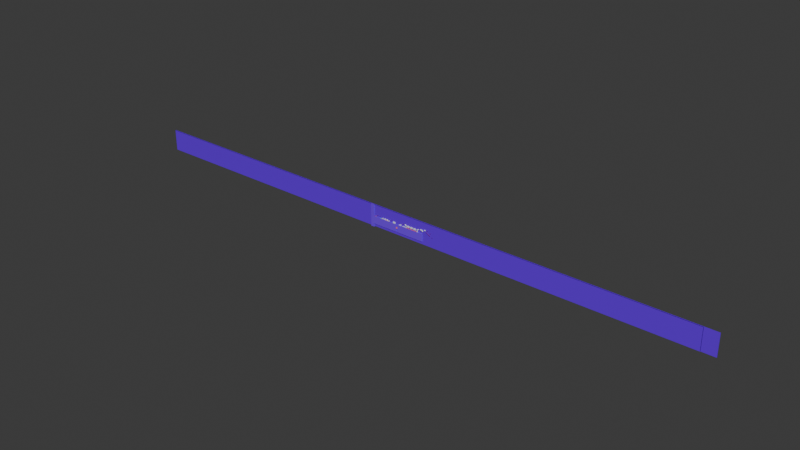 # Source: C3N4R10_N0V0_dia_19_v2.blend  (saved by Blender 4.4.30; exported with 4.5.12 LTS)
import bpy
from mathutils import Matrix  # noqa: F401  (used for matrix-valued properties, if any)

bpy.ops.wm.read_factory_settings(use_empty=True)
scene = bpy.context.scene
scene.name = 'Scene'

# ---- collections
col_collection = bpy.data.collections.new('Collection'); scene.collection.children.link(col_collection)

# ---- materials (node trees are filled in below, after node groups)
mat_material_001 = bpy.data.materials.new('Material.001')
mat_material_007 = bpy.data.materials.new('Material.007')
mat_material_004 = bpy.data.materials.new('Material.004')
mat_material_015 = bpy.data.materials.new('Material.015')
mat_material_010 = bpy.data.materials.new('Material.010')
mat_material_011 = bpy.data.materials.new('Material.011')
mat_material_002 = bpy.data.materials.new('Material.002')
mat_material_006 = bpy.data.materials.new('Material.006')
mat_material_008 = bpy.data.materials.new('Material.008')
mat_material_009 = bpy.data.materials.new('Material.009')
mat_material_005 = bpy.data.materials.new('Material.005')
mat_material_003 = bpy.data.materials.new('Material.003')
mat_material_013 = bpy.data.materials.new('Material.013')

# ---- material node trees
mat_material_001.use_nodes = True; mat_material_001.node_tree.nodes.clear()
_N = mat_material_001.node_tree.nodes; _L = mat_material_001.node_tree.links
n0 = _N.new('ShaderNodeBsdfPrincipled'); n0.name = 'Principled BSDF'; n0.location = (10, 300)
n0.inputs[0].default_value = (0.2819, 0.0, 0.365, 1.0)
n1 = _N.new('ShaderNodeOutputMaterial'); n1.name = 'Material Output'; n1.location = (300, 300)
_L.new(n0.outputs[0], n1.inputs[0])
n1.is_active_output = True
mat_material_007.use_nodes = True; mat_material_007.node_tree.nodes.clear()
_N = mat_material_007.node_tree.nodes; _L = mat_material_007.node_tree.links
n0 = _N.new('ShaderNodeBsdfPrincipled'); n0.name = 'Principled BSDF'; n0.location = (10, 300)
n1 = _N.new('ShaderNodeOutputMaterial'); n1.name = 'Material Output'; n1.location = (300, 300)
_L.new(n0.outputs[0], n1.inputs[0])
n1.is_active_output = True
mat_material_004.use_nodes = True; mat_material_004.node_tree.nodes.clear()
_N = mat_material_004.node_tree.nodes; _L = mat_material_004.node_tree.links
n0 = _N.new('ShaderNodeBsdfPrincipled'); n0.name = 'Principled BSDF'; n0.location = (10, 300)
n0.inputs[0].default_value = (0.1827, 0.03011, 0.9058, 1.0)
n1 = _N.new('ShaderNodeOutputMaterial'); n1.name = 'Material Output'; n1.location = (300, 300)
_L.new(n0.outputs[0], n1.inputs[0])
n1.is_active_output = True
mat_material_015.use_nodes = True; mat_material_015.node_tree.nodes.clear()
_N = mat_material_015.node_tree.nodes; _L = mat_material_015.node_tree.links
n0 = _N.new('ShaderNodeBsdfPrincipled'); n0.name = 'Principled BSDF'; n0.location = (10, 300)
n0.inputs[0].default_value = (0.0, 0.7415, 0.8002, 1.0)
n1 = _N.new('ShaderNodeOutputMaterial'); n1.name = 'Material Output'; n1.location = (300, 300)
_L.new(n0.outputs[0], n1.inputs[0])
n1.is_active_output = True
mat_material_010.use_nodes = True; mat_material_010.node_tree.nodes.clear()
_N = mat_material_010.node_tree.nodes; _L = mat_material_010.node_tree.links
n0 = _N.new('ShaderNodeBsdfPrincipled'); n0.name = 'Principled BSDF'; n0.location = (10, 300)
n0.inputs[0].default_value = (0.2277, 0.03787, 0.3826, 1.0)
n1 = _N.new('ShaderNodeOutputMaterial'); n1.name = 'Material Output'; n1.location = (300, 300)
_L.new(n0.outputs[0], n1.inputs[0])
n1.is_active_output = True
mat_material_011.use_nodes = True; mat_material_011.node_tree.nodes.clear()
_N = mat_material_011.node_tree.nodes; _L = mat_material_011.node_tree.links
n0 = _N.new('ShaderNodeBsdfPrincipled'); n0.name = 'Principled BSDF'; n0.location = (10, 300)
n0.inputs[0].default_value = (0.1797, 0.01593, 0.3096, 1.0)
n1 = _N.new('ShaderNodeOutputMaterial'); n1.name = 'Material Output'; n1.location = (300, 300)
_L.new(n0.outputs[0], n1.inputs[0])
n1.is_active_output = True
mat_material_002.use_nodes = True; mat_material_002.node_tree.nodes.clear()
_N = mat_material_002.node_tree.nodes; _L = mat_material_002.node_tree.links
n0 = _N.new('ShaderNodeBsdfPrincipled'); n0.name = 'Principled BSDF'; n0.location = (10, 300)
n0.inputs[0].default_value = (1.0, 0.1942, 0.001006, 1.0)
n1 = _N.new('ShaderNodeOutputMaterial'); n1.name = 'Material Output'; n1.location = (300, 300)
_L.new(n0.outputs[0], n1.inputs[0])
n1.is_active_output = True
mat_material_006.use_nodes = True; mat_material_006.node_tree.nodes.clear()
_N = mat_material_006.node_tree.nodes; _L = mat_material_006.node_tree.links
n0 = _N.new('ShaderNodeBsdfPrincipled'); n0.name = 'Principled BSDF'; n0.location = (10, 300)
n0.inputs[0].default_value = (0.4779, 0.167, 0.02558, 1.0)
n1 = _N.new('ShaderNodeOutputMaterial'); n1.name = 'Material Output'; n1.location = (300, 300)
_L.new(n0.outputs[0], n1.inputs[0])
n1.is_active_output = True
mat_material_008.use_nodes = True; mat_material_008.node_tree.nodes.clear()
_N = mat_material_008.node_tree.nodes; _L = mat_material_008.node_tree.links
n0 = _N.new('ShaderNodeBsdfPrincipled'); n0.name = 'Principled BSDF'; n0.location = (10, 300)
n0.inputs[0].default_value = (0.1546, 0.0, 0.2662, 1.0)
n1 = _N.new('ShaderNodeOutputMaterial'); n1.name = 'Material Output'; n1.location = (300, 300)
_L.new(n0.outputs[0], n1.inputs[0])
n1.is_active_output = True
mat_material_009.use_nodes = True; mat_material_009.node_tree.nodes.clear()
_N = mat_material_009.node_tree.nodes; _L = mat_material_009.node_tree.links
n0 = _N.new('ShaderNodeBsdfPrincipled'); n0.name = 'Principled BSDF'; n0.location = (10, 300)
n0.inputs[0].default_value = (0.1989, 0.02046, 0.3323, 1.0)
n1 = _N.new('ShaderNodeOutputMaterial'); n1.name = 'Material Output'; n1.location = (300, 300)
_L.new(n0.outputs[0], n1.inputs[0])
n1.is_active_output = True
mat_material_005.use_nodes = True; mat_material_005.node_tree.nodes.clear()
_N = mat_material_005.node_tree.nodes; _L = mat_material_005.node_tree.links
n0 = _N.new('ShaderNodeBsdfPrincipled'); n0.name = 'Principled BSDF'; n0.location = (10, 300)
n0.inputs[0].default_value = (0.175, 0.0233, 0.8989, 1.0)
n1 = _N.new('ShaderNodeOutputMaterial'); n1.name = 'Material Output'; n1.location = (300, 300)
_L.new(n0.outputs[0], n1.inputs[0])
n1.is_active_output = True
mat_material_003.use_nodes = True; mat_material_003.node_tree.nodes.clear()
_N = mat_material_003.node_tree.nodes; _L = mat_material_003.node_tree.links
n0 = _N.new('ShaderNodeBsdfPrincipled'); n0.name = 'Principled BSDF'; n0.location = (10, 300)
n0.inputs[0].default_value = (0.1413, 0.0, 0.7991, 1.0)
n1 = _N.new('ShaderNodeOutputMaterial'); n1.name = 'Material Output'; n1.location = (300, 300)
_L.new(n0.outputs[0], n1.inputs[0])
n1.is_active_output = True
mat_material_013.use_nodes = True; mat_material_013.node_tree.nodes.clear()
_N = mat_material_013.node_tree.nodes; _L = mat_material_013.node_tree.links
n0 = _N.new('ShaderNodeBsdfPrincipled'); n0.name = 'Principled BSDF'; n0.location = (10, 300)
n0.inputs[0].default_value = (1.019, 0.2568, 0.05713, 1.0)
n1 = _N.new('ShaderNodeOutputMaterial'); n1.name = 'Material Output'; n1.location = (300, 300)
_L.new(n0.outputs[0], n1.inputs[0])
n1.is_active_output = True

# ---- world
world_world = bpy.data.worlds.new('World'); scene.world = world_world
world_world.use_nodes = True; world_world.node_tree.nodes.clear()
_N = world_world.node_tree.nodes; _L = world_world.node_tree.links
n0 = _N.new('ShaderNodeOutputWorld'); n0.name = 'World Output'; n0.location = (300, 300)
n1 = _N.new('ShaderNodeBackground'); n1.name = 'Background'; n1.location = (10, 300)
n1.inputs[0].default_value = (0.05088, 0.05088, 0.05088, 1.0)
_L.new(n1.outputs[0], n0.inputs[0])
n0.is_active_output = True
world_world.color = (0.05088, 0.05088, 0.05088)
world_world.sun_shadow_jitter_overblur = 0.0

# ---- meshes
me_cube_002 = bpy.data.meshes.new('Cube.002')
me_cube_002.from_pydata([(-1.0, -1.0, -1.0), (-1.0, -1.0, 1.0), (-1.0, 1.0, -1.0), (-1.0, 1.0, 1.0), (1.0, -1.0, -1.0), (1.0, -1.0, 1.0), (1.0, 1.0, -1.0), (1.0, 1.0, 1.0)], [], [(0, 1, 3, 2), (2, 3, 7, 6), (6, 7, 5, 4), (4, 5, 1, 0), (2, 6, 4, 0), (7, 3, 1, 5)])
_uv = me_cube_002.uv_layers.new(name='UVMap')
_uv.uv.foreach_set('vector', [0.375, 0.0, 0.625, 0.0, 0.625, 0.25, 0.375, 0.25, 0.375, 0.25, 0.625, 0.25, 0.625, 0.5, 0.375, 0.5, 0.375, 0.5, 0.625, 0.5, 0.625, 0.75, 0.375, 0.75, 0.375, 0.75, 0.625, 0.75, 0.625, 1.0, 0.375, 1.0, 0.125, 0.5, 0.375, 0.5, 0.375, 0.75, 0.125, 0.75, 0.625, 0.5, 0.875, 0.5, 0.875, 0.75, 0.625, 0.75])
me_cube_002.update()
me_cube_003 = bpy.data.meshes.new('Cube.003')
me_cube_003.from_pydata([(-1.0, -1.0, -1.0), (-1.0, -1.0, 1.0), (-1.0, 1.0, -1.0), (-1.0, 1.0, 1.0), (1.0, -1.0, -1.0), (1.0, -1.0, 1.0), (1.0, 1.0, -1.0), (1.0, 1.0, 1.0)], [], [(0, 1, 3, 2), (2, 3, 7, 6), (6, 7, 5, 4), (4, 5, 1, 0), (2, 6, 4, 0), (7, 3, 1, 5)])
_uv = me_cube_003.uv_layers.new(name='UVMap')
_uv.uv.foreach_set('vector', [0.375, 0.0, 0.625, 0.0, 0.625, 0.25, 0.375, 0.25, 0.375, 0.25, 0.625, 0.25, 0.625, 0.5, 0.375, 0.5, 0.375, 0.5, 0.625, 0.5, 0.625, 0.75, 0.375, 0.75, 0.375, 0.75, 0.625, 0.75, 0.625, 1.0, 0.375, 1.0, 0.125, 0.5, 0.375, 0.5, 0.375, 0.75, 0.125, 0.75, 0.625, 0.5, 0.875, 0.5, 0.875, 0.75, 0.625, 0.75])
me_cube_003.materials.append(mat_material_001)
me_cube_003.update()
me_cube_004 = bpy.data.meshes.new('Cube.004')
me_cube_004.from_pydata([(-1.0, -1.0, -1.0), (-1.0, -1.0, 1.0), (-1.0, 1.0, -1.0), (-1.0, 1.0, 1.0), (1.0, -1.0, -1.0), (1.0, -1.0, 1.0), (1.0, 1.0, -1.0), (1.0, 1.0, 1.0)], [], [(0, 1, 3, 2), (2, 3, 7, 6), (6, 7, 5, 4), (4, 5, 1, 0), (2, 6, 4, 0), (7, 3, 1, 5)])
_uv = me_cube_004.uv_layers.new(name='UVMap')
_uv.uv.foreach_set('vector', [0.375, 0.0, 0.625, 0.0, 0.625, 0.25, 0.375, 0.25, 0.375, 0.25, 0.625, 0.25, 0.625, 0.5, 0.375, 0.5, 0.375, 0.5, 0.625, 0.5, 0.625, 0.75, 0.375, 0.75, 0.375, 0.75, 0.625, 0.75, 0.625, 1.0, 0.375, 1.0, 0.125, 0.5, 0.375, 0.5, 0.375, 0.75, 0.125, 0.75, 0.625, 0.5, 0.875, 0.5, 0.875, 0.75, 0.625, 0.75])
me_cube_004.materials.append(mat_material_007)
me_cube_004.update()
me_cube_005 = bpy.data.meshes.new('Cube.005')
me_cube_005.from_pydata([(-1.0, -1.0, -1.0), (-1.0, -1.0, 1.0), (-1.0, 1.0, -1.0), (-1.0, 1.0, 1.0), (1.0, -1.0, -1.0), (1.0, -1.0, 1.0), (1.0, 1.0, -1.0), (1.0, 1.0, 1.0)], [], [(0, 1, 3, 2), (2, 3, 7, 6), (6, 7, 5, 4), (4, 5, 1, 0), (2, 6, 4, 0), (7, 3, 1, 5)])
_uv = me_cube_005.uv_layers.new(name='UVMap')
_uv.uv.foreach_set('vector', [0.375, 0.0, 0.625, 0.0, 0.625, 0.25, 0.375, 0.25, 0.375, 0.25, 0.625, 0.25, 0.625, 0.5, 0.375, 0.5, 0.375, 0.5, 0.625, 0.5, 0.625, 0.75, 0.375, 0.75, 0.375, 0.75, 0.625, 0.75, 0.625, 1.0, 0.375, 1.0, 0.125, 0.5, 0.375, 0.5, 0.375, 0.75, 0.125, 0.75, 0.625, 0.5, 0.875, 0.5, 0.875, 0.75, 0.625, 0.75])
me_cube_005.update()
me_cube_006 = bpy.data.meshes.new('Cube.006')
me_cube_006.from_pydata([(-1.0, -1.0, -1.0), (-1.0, -1.0, 1.0), (-1.0, 1.0, -1.0), (-1.0, 1.0, 1.0), (1.0, -1.0, -1.0), (1.0, -1.0, 1.0), (1.0, 1.0, -1.0), (1.0, 1.0, 1.0)], [], [(0, 1, 3, 2), (2, 3, 7, 6), (6, 7, 5, 4), (4, 5, 1, 0), (2, 6, 4, 0), (7, 3, 1, 5)])
_uv = me_cube_006.uv_layers.new(name='UVMap')
_uv.uv.foreach_set('vector', [0.375, 0.0, 0.625, 0.0, 0.625, 0.25, 0.375, 0.25, 0.375, 0.25, 0.625, 0.25, 0.625, 0.5, 0.375, 0.5, 0.375, 0.5, 0.625, 0.5, 0.625, 0.75, 0.375, 0.75, 0.375, 0.75, 0.625, 0.75, 0.625, 1.0, 0.375, 1.0, 0.125, 0.5, 0.375, 0.5, 0.375, 0.75, 0.125, 0.75, 0.625, 0.5, 0.875, 0.5, 0.875, 0.75, 0.625, 0.75])
me_cube_006.update()
me_cube_007 = bpy.data.meshes.new('Cube.007')
me_cube_007.from_pydata([(-1.0, -1.0, -1.0), (-1.0, -1.0, 1.0), (-1.0, 1.0, -1.0), (-1.0, 1.0, 1.0), (1.0, -1.0, -1.0), (1.0, -1.0, 1.0), (1.0, 1.0, -1.0), (1.0, 1.0, 1.0)], [], [(0, 1, 3, 2), (2, 3, 7, 6), (6, 7, 5, 4), (4, 5, 1, 0), (2, 6, 4, 0), (7, 3, 1, 5)])
_uv = me_cube_007.uv_layers.new(name='UVMap')
_uv.uv.foreach_set('vector', [0.375, 0.0, 0.625, 0.0, 0.625, 0.25, 0.375, 0.25, 0.375, 0.25, 0.625, 0.25, 0.625, 0.5, 0.375, 0.5, 0.375, 0.5, 0.625, 0.5, 0.625, 0.75, 0.375, 0.75, 0.375, 0.75, 0.625, 0.75, 0.625, 1.0, 0.375, 1.0, 0.125, 0.5, 0.375, 0.5, 0.375, 0.75, 0.125, 0.75, 0.625, 0.5, 0.875, 0.5, 0.875, 0.75, 0.625, 0.75])
me_cube_007.update()
me_cube_001 = bpy.data.meshes.new('Cube.001')
me_cube_001.from_pydata([(-1.0, -1.0, -1.0), (-1.0, -1.0, 1.0), (-1.0, 1.0, -1.0), (-1.0, 1.0, 1.0), (1.0, -1.0, -1.0), (1.0, -1.0, 1.0), (1.0, 1.0, -1.0), (1.0, 1.0, 1.0)], [], [(0, 1, 3, 2), (2, 3, 7, 6), (6, 7, 5, 4), (4, 5, 1, 0), (2, 6, 4, 0), (7, 3, 1, 5)])
_uv = me_cube_001.uv_layers.new(name='UVMap')
_uv.uv.foreach_set('vector', [0.375, 0.0, 0.625, 0.0, 0.625, 0.25, 0.375, 0.25, 0.375, 0.25, 0.625, 0.25, 0.625, 0.5, 0.375, 0.5, 0.375, 0.5, 0.625, 0.5, 0.625, 0.75, 0.375, 0.75, 0.375, 0.75, 0.625, 0.75, 0.625, 1.0, 0.375, 1.0, 0.125, 0.5, 0.375, 0.5, 0.375, 0.75, 0.125, 0.75, 0.625, 0.5, 0.875, 0.5, 0.875, 0.75, 0.625, 0.75])
me_cube_001.materials.append(mat_material_004)
me_cube_001.update()
me_cube_008 = bpy.data.meshes.new('Cube.008')
me_cube_008.from_pydata([(-1.0, -1.0, -1.0), (-1.0, -1.0, 1.0), (-1.0, 1.0, -1.0), (-1.0, 1.0, 1.0), (1.0, -1.0, -1.0), (1.0, -1.0, 1.0), (1.0, 1.0, -1.0), (1.0, 1.0, 1.0)], [], [(0, 1, 3, 2), (2, 3, 7, 6), (6, 7, 5, 4), (4, 5, 1, 0), (2, 6, 4, 0), (7, 3, 1, 5)])
_uv = me_cube_008.uv_layers.new(name='UVMap')
_uv.uv.foreach_set('vector', [0.375, 0.0, 0.625, 0.0, 0.625, 0.25, 0.375, 0.25, 0.375, 0.25, 0.625, 0.25, 0.625, 0.5, 0.375, 0.5, 0.375, 0.5, 0.625, 0.5, 0.625, 0.75, 0.375, 0.75, 0.375, 0.75, 0.625, 0.75, 0.625, 1.0, 0.375, 1.0, 0.125, 0.5, 0.375, 0.5, 0.375, 0.75, 0.125, 0.75, 0.625, 0.5, 0.875, 0.5, 0.875, 0.75, 0.625, 0.75])
me_cube_008.materials.append(mat_material_015)
me_cube_008.update()
me_cube_009 = bpy.data.meshes.new('Cube.009')
me_cube_009.from_pydata([(-1.0, -1.0, -1.0), (-1.0, -1.0, 1.0), (-1.0, 1.0, -1.0), (-1.0, 1.0, 1.0), (1.0, -1.0, -1.0), (1.0, -1.0, 1.0), (1.0, 1.0, -1.0), (1.0, 1.0, 1.0)], [], [(0, 1, 3, 2), (2, 3, 7, 6), (6, 7, 5, 4), (4, 5, 1, 0), (2, 6, 4, 0), (7, 3, 1, 5)])
_uv = me_cube_009.uv_layers.new(name='UVMap')
_uv.uv.foreach_set('vector', [0.375, 0.0, 0.625, 0.0, 0.625, 0.25, 0.375, 0.25, 0.375, 0.25, 0.625, 0.25, 0.625, 0.5, 0.375, 0.5, 0.375, 0.5, 0.625, 0.5, 0.625, 0.75, 0.375, 0.75, 0.375, 0.75, 0.625, 0.75, 0.625, 1.0, 0.375, 1.0, 0.125, 0.5, 0.375, 0.5, 0.375, 0.75, 0.125, 0.75, 0.625, 0.5, 0.875, 0.5, 0.875, 0.75, 0.625, 0.75])
me_cube_009.materials.append(mat_material_010)
me_cube_009.update()
me_cube_010 = bpy.data.meshes.new('Cube.010')
me_cube_010.from_pydata([(-1.0, -1.0, -1.0), (-1.0, -1.0, 1.0), (-1.0, 1.0, -1.0), (-1.0, 1.0, 1.0), (1.0, -1.0, -1.0), (1.0, -1.0, 1.0), (1.0, 1.0, -1.0), (1.0, 1.0, 1.0)], [], [(0, 1, 3, 2), (2, 3, 7, 6), (6, 7, 5, 4), (4, 5, 1, 0), (2, 6, 4, 0), (7, 3, 1, 5)])
_uv = me_cube_010.uv_layers.new(name='UVMap')
_uv.uv.foreach_set('vector', [0.375, 0.0, 0.625, 0.0, 0.625, 0.25, 0.375, 0.25, 0.375, 0.25, 0.625, 0.25, 0.625, 0.5, 0.375, 0.5, 0.375, 0.5, 0.625, 0.5, 0.625, 0.75, 0.375, 0.75, 0.375, 0.75, 0.625, 0.75, 0.625, 1.0, 0.375, 1.0, 0.125, 0.5, 0.375, 0.5, 0.375, 0.75, 0.125, 0.75, 0.625, 0.5, 0.875, 0.5, 0.875, 0.75, 0.625, 0.75])
me_cube_010.materials.append(mat_material_011)
me_cube_010.update()
me_cube_011 = bpy.data.meshes.new('Cube.011')
me_cube_011.from_pydata([(-1.0, -1.0, -1.0), (-1.0, -1.0, 1.0), (-1.0, 1.0, -1.0), (-1.0, 1.0, 1.0), (1.0, -1.0, -1.0), (1.0, -1.0, 1.0), (1.0, 1.0, -1.0), (1.0, 1.0, 1.0)], [], [(0, 1, 3, 2), (2, 3, 7, 6), (6, 7, 5, 4), (4, 5, 1, 0), (2, 6, 4, 0), (7, 3, 1, 5)])
_uv = me_cube_011.uv_layers.new(name='UVMap')
_uv.uv.foreach_set('vector', [0.375, 0.0, 0.625, 0.0, 0.625, 0.25, 0.375, 0.25, 0.375, 0.25, 0.625, 0.25, 0.625, 0.5, 0.375, 0.5, 0.375, 0.5, 0.625, 0.5, 0.625, 0.75, 0.375, 0.75, 0.375, 0.75, 0.625, 0.75, 0.625, 1.0, 0.375, 1.0, 0.125, 0.5, 0.375, 0.5, 0.375, 0.75, 0.125, 0.75, 0.625, 0.5, 0.875, 0.5, 0.875, 0.75, 0.625, 0.75])
me_cube_011.update()
me_cube_012 = bpy.data.meshes.new('Cube.012')
me_cube_012.from_pydata([(-1.0, -1.0, -1.0), (-1.0, -1.0, 1.0), (-1.0, 1.0, -1.0), (-1.0, 1.0, 1.0), (1.0, -1.0, -1.0), (1.0, -1.0, 1.0), (1.0, 1.0, -1.0), (1.0, 1.0, 1.0)], [], [(0, 1, 3, 2), (2, 3, 7, 6), (6, 7, 5, 4), (4, 5, 1, 0), (2, 6, 4, 0), (7, 3, 1, 5)])
_uv = me_cube_012.uv_layers.new(name='UVMap')
_uv.uv.foreach_set('vector', [0.375, 0.0, 0.625, 0.0, 0.625, 0.25, 0.375, 0.25, 0.375, 0.25, 0.625, 0.25, 0.625, 0.5, 0.375, 0.5, 0.375, 0.5, 0.625, 0.5, 0.625, 0.75, 0.375, 0.75, 0.375, 0.75, 0.625, 0.75, 0.625, 1.0, 0.375, 1.0, 0.125, 0.5, 0.375, 0.5, 0.375, 0.75, 0.125, 0.75, 0.625, 0.5, 0.875, 0.5, 0.875, 0.75, 0.625, 0.75])
me_cube_012.materials.append(mat_material_002)
me_cube_012.update()
me_cube_013 = bpy.data.meshes.new('Cube.013')
me_cube_013.from_pydata([(-1.0, -1.0, -1.0), (-1.0, -1.0, 1.0), (-1.0, 1.0, -1.0), (-1.0, 1.0, 1.0), (1.0, -1.0, -1.0), (1.0, -1.0, 1.0), (1.0, 1.0, -1.0), (1.0, 1.0, 1.0)], [], [(0, 1, 3, 2), (2, 3, 7, 6), (6, 7, 5, 4), (4, 5, 1, 0), (2, 6, 4, 0), (7, 3, 1, 5)])
_uv = me_cube_013.uv_layers.new(name='UVMap')
_uv.uv.foreach_set('vector', [0.375, 0.0, 0.625, 0.0, 0.625, 0.25, 0.375, 0.25, 0.375, 0.25, 0.625, 0.25, 0.625, 0.5, 0.375, 0.5, 0.375, 0.5, 0.625, 0.5, 0.625, 0.75, 0.375, 0.75, 0.375, 0.75, 0.625, 0.75, 0.625, 1.0, 0.375, 1.0, 0.125, 0.5, 0.375, 0.5, 0.375, 0.75, 0.125, 0.75, 0.625, 0.5, 0.875, 0.5, 0.875, 0.75, 0.625, 0.75])
me_cube_013.update()
me_cube_014 = bpy.data.meshes.new('Cube.014')
me_cube_014.from_pydata([(-1.0, -1.0, -1.0), (-1.0, -1.0, 1.0), (-1.0, 1.0, -1.0), (-1.0, 1.0, 1.0), (1.0, -1.0, -1.0), (1.0, -1.0, 1.0), (1.0, 1.0, -1.0), (1.0, 1.0, 1.0)], [], [(0, 1, 3, 2), (2, 3, 7, 6), (6, 7, 5, 4), (4, 5, 1, 0), (2, 6, 4, 0), (7, 3, 1, 5)])
_uv = me_cube_014.uv_layers.new(name='UVMap')
_uv.uv.foreach_set('vector', [0.375, 0.0, 0.625, 0.0, 0.625, 0.25, 0.375, 0.25, 0.375, 0.25, 0.625, 0.25, 0.625, 0.5, 0.375, 0.5, 0.375, 0.5, 0.625, 0.5, 0.625, 0.75, 0.375, 0.75, 0.375, 0.75, 0.625, 0.75, 0.625, 1.0, 0.375, 1.0, 0.125, 0.5, 0.375, 0.5, 0.375, 0.75, 0.125, 0.75, 0.625, 0.5, 0.875, 0.5, 0.875, 0.75, 0.625, 0.75])
me_cube_014.materials.append(mat_material_006)
me_cube_014.update()
me_cube_015 = bpy.data.meshes.new('Cube.015')
me_cube_015.from_pydata([(-1.0, -1.0, -1.0), (-1.0, -1.0, 1.0), (-1.0, 1.0, -1.0), (-1.0, 1.0, 1.0), (1.0, -1.0, -1.0), (1.0, -1.0, 1.0), (1.0, 1.0, -1.0), (1.0, 1.0, 1.0)], [], [(0, 1, 3, 2), (2, 3, 7, 6), (6, 7, 5, 4), (4, 5, 1, 0), (2, 6, 4, 0), (7, 3, 1, 5)])
_uv = me_cube_015.uv_layers.new(name='UVMap')
_uv.uv.foreach_set('vector', [0.375, 0.0, 0.625, 0.0, 0.625, 0.25, 0.375, 0.25, 0.375, 0.25, 0.625, 0.25, 0.625, 0.5, 0.375, 0.5, 0.375, 0.5, 0.625, 0.5, 0.625, 0.75, 0.375, 0.75, 0.375, 0.75, 0.625, 0.75, 0.625, 1.0, 0.375, 1.0, 0.125, 0.5, 0.375, 0.5, 0.375, 0.75, 0.125, 0.75, 0.625, 0.5, 0.875, 0.5, 0.875, 0.75, 0.625, 0.75])
me_cube_015.materials.append(mat_material_008)
me_cube_015.update()
me_cube_016 = bpy.data.meshes.new('Cube.016')
me_cube_016.from_pydata([(-1.0, -1.0, -1.0), (-1.0, -1.0, 1.0), (-1.0, 1.0, -1.0), (-1.0, 1.0, 1.0), (1.0, -1.0, -1.0), (1.0, -1.0, 1.0), (1.0, 1.0, -1.0), (1.0, 1.0, 1.0)], [], [(0, 1, 3, 2), (2, 3, 7, 6), (6, 7, 5, 4), (4, 5, 1, 0), (2, 6, 4, 0), (7, 3, 1, 5)])
_uv = me_cube_016.uv_layers.new(name='UVMap')
_uv.uv.foreach_set('vector', [0.375, 0.0, 0.625, 0.0, 0.625, 0.25, 0.375, 0.25, 0.375, 0.25, 0.625, 0.25, 0.625, 0.5, 0.375, 0.5, 0.375, 0.5, 0.625, 0.5, 0.625, 0.75, 0.375, 0.75, 0.375, 0.75, 0.625, 0.75, 0.625, 1.0, 0.375, 1.0, 0.125, 0.5, 0.375, 0.5, 0.375, 0.75, 0.125, 0.75, 0.625, 0.5, 0.875, 0.5, 0.875, 0.75, 0.625, 0.75])
me_cube_016.materials.append(mat_material_009)
me_cube_016.update()
me_cube_017 = bpy.data.meshes.new('Cube.017')
me_cube_017.from_pydata([(-1.0, -1.0, -1.0), (-1.0, -1.0, 1.0), (-1.0, 1.0, -1.0), (-1.0, 1.0, 1.0), (1.0, -1.0, -1.0), (1.0, -1.0, 1.0), (1.0, 1.0, -1.0), (1.0, 1.0, 1.0)], [], [(0, 1, 3, 2), (2, 3, 7, 6), (6, 7, 5, 4), (4, 5, 1, 0), (2, 6, 4, 0), (7, 3, 1, 5)])
_uv = me_cube_017.uv_layers.new(name='UVMap')
_uv.uv.foreach_set('vector', [0.375, 0.0, 0.625, 0.0, 0.625, 0.25, 0.375, 0.25, 0.375, 0.25, 0.625, 0.25, 0.625, 0.5, 0.375, 0.5, 0.375, 0.5, 0.625, 0.5, 0.625, 0.75, 0.375, 0.75, 0.375, 0.75, 0.625, 0.75, 0.625, 1.0, 0.375, 1.0, 0.125, 0.5, 0.375, 0.5, 0.375, 0.75, 0.125, 0.75, 0.625, 0.5, 0.875, 0.5, 0.875, 0.75, 0.625, 0.75])
me_cube_017.materials.append(mat_material_005)
me_cube_017.update()
me_cube_018 = bpy.data.meshes.new('Cube.018')
me_cube_018.from_pydata([(-1.0, -1.0, -1.0), (-1.0, -1.0, 1.0), (-1.0, 1.0, -1.0), (-1.0, 1.0, 1.0), (1.0, -1.0, -1.0), (1.0, -1.0, 1.0), (1.0, 1.0, -1.0), (1.0, 1.0, 1.0)], [], [(0, 1, 3, 2), (2, 3, 7, 6), (6, 7, 5, 4), (4, 5, 1, 0), (2, 6, 4, 0), (7, 3, 1, 5)])
_uv = me_cube_018.uv_layers.new(name='UVMap')
_uv.uv.foreach_set('vector', [0.375, 0.0, 0.625, 0.0, 0.625, 0.25, 0.375, 0.25, 0.375, 0.25, 0.625, 0.25, 0.625, 0.5, 0.375, 0.5, 0.375, 0.5, 0.625, 0.5, 0.625, 0.75, 0.375, 0.75, 0.375, 0.75, 0.625, 0.75, 0.625, 1.0, 0.375, 1.0, 0.125, 0.5, 0.375, 0.5, 0.375, 0.75, 0.125, 0.75, 0.625, 0.5, 0.875, 0.5, 0.875, 0.75, 0.625, 0.75])
me_cube_018.materials.append(mat_material_003)
me_cube_018.update()
me_cube_019 = bpy.data.meshes.new('Cube.019')
me_cube_019.from_pydata([(-1.0, -1.0, -1.0), (-1.0, -1.0, 1.0), (-1.0, 1.0, -1.0), (-1.0, 1.0, 1.0), (1.0, -1.0, -1.0), (1.0, -1.0, 1.0), (1.0, 1.0, -1.0), (1.0, 1.0, 1.0)], [], [(0, 1, 3, 2), (2, 3, 7, 6), (6, 7, 5, 4), (4, 5, 1, 0), (2, 6, 4, 0), (7, 3, 1, 5)])
_uv = me_cube_019.uv_layers.new(name='UVMap')
_uv.uv.foreach_set('vector', [0.375, 0.0, 0.625, 0.0, 0.625, 0.25, 0.375, 0.25, 0.375, 0.25, 0.625, 0.25, 0.625, 0.5, 0.375, 0.5, 0.375, 0.5, 0.625, 0.5, 0.625, 0.75, 0.375, 0.75, 0.375, 0.75, 0.625, 0.75, 0.625, 1.0, 0.375, 1.0, 0.125, 0.5, 0.375, 0.5, 0.375, 0.75, 0.125, 0.75, 0.625, 0.5, 0.875, 0.5, 0.875, 0.75, 0.625, 0.75])
me_cube_019.materials.append(mat_material_002)
me_cube_019.update()
me_cube_020 = bpy.data.meshes.new('Cube.020')
me_cube_020.from_pydata([(-1.0, -1.0, -1.0), (-1.0, -1.0, 1.0), (-1.0, 1.0, -1.0), (-1.0, 1.0, 1.0), (1.0, -1.0, -1.0), (1.0, -1.0, 1.0), (1.0, 1.0, -1.0), (1.0, 1.0, 1.0)], [], [(0, 1, 3, 2), (2, 3, 7, 6), (6, 7, 5, 4), (4, 5, 1, 0), (2, 6, 4, 0), (7, 3, 1, 5)])
_uv = me_cube_020.uv_layers.new(name='UVMap')
_uv.uv.foreach_set('vector', [0.375, 0.0, 0.625, 0.0, 0.625, 0.25, 0.375, 0.25, 0.375, 0.25, 0.625, 0.25, 0.625, 0.5, 0.375, 0.5, 0.375, 0.5, 0.625, 0.5, 0.625, 0.75, 0.375, 0.75, 0.375, 0.75, 0.625, 0.75, 0.625, 1.0, 0.375, 1.0, 0.125, 0.5, 0.375, 0.5, 0.375, 0.75, 0.125, 0.75, 0.625, 0.5, 0.875, 0.5, 0.875, 0.75, 0.625, 0.75])
me_cube_020.update()
me_cube_021 = bpy.data.meshes.new('Cube.021')
me_cube_021.from_pydata([(-1.0, -1.0, -1.0), (-1.0, -1.0, 1.0), (-1.0, 1.0, -1.0), (-1.0, 1.0, 1.0), (1.0, -1.0, -1.0), (1.0, -1.0, 1.0), (1.0, 1.0, -1.0), (1.0, 1.0, 1.0)], [], [(0, 1, 3, 2), (2, 3, 7, 6), (6, 7, 5, 4), (4, 5, 1, 0), (2, 6, 4, 0), (7, 3, 1, 5)])
_uv = me_cube_021.uv_layers.new(name='UVMap')
_uv.uv.foreach_set('vector', [0.375, 0.0, 0.625, 0.0, 0.625, 0.25, 0.375, 0.25, 0.375, 0.25, 0.625, 0.25, 0.625, 0.5, 0.375, 0.5, 0.375, 0.5, 0.625, 0.5, 0.625, 0.75, 0.375, 0.75, 0.375, 0.75, 0.625, 0.75, 0.625, 1.0, 0.375, 1.0, 0.125, 0.5, 0.375, 0.5, 0.375, 0.75, 0.125, 0.75, 0.625, 0.5, 0.875, 0.5, 0.875, 0.75, 0.625, 0.75])
me_cube_021.update()
me_cube_022 = bpy.data.meshes.new('Cube.022')
me_cube_022.from_pydata([(-1.0, -1.0, -1.0), (-1.0, -1.0, 1.0), (-1.0, 1.0, -1.0), (-1.0, 1.0, 1.0), (1.0, -1.0, -1.0), (1.0, -1.0, 1.0), (1.0, 1.0, -1.0), (1.0, 1.0, 1.0)], [], [(0, 1, 3, 2), (2, 3, 7, 6), (6, 7, 5, 4), (4, 5, 1, 0), (2, 6, 4, 0), (7, 3, 1, 5)])
_uv = me_cube_022.uv_layers.new(name='UVMap')
_uv.uv.foreach_set('vector', [0.375, 0.0, 0.625, 0.0, 0.625, 0.25, 0.375, 0.25, 0.375, 0.25, 0.625, 0.25, 0.625, 0.5, 0.375, 0.5, 0.375, 0.5, 0.625, 0.5, 0.625, 0.75, 0.375, 0.75, 0.375, 0.75, 0.625, 0.75, 0.625, 1.0, 0.375, 1.0, 0.125, 0.5, 0.375, 0.5, 0.375, 0.75, 0.125, 0.75, 0.625, 0.5, 0.875, 0.5, 0.875, 0.75, 0.625, 0.75])
me_cube_022.materials.append(mat_material_004)
me_cube_022.update()
me_cube_023 = bpy.data.meshes.new('Cube.023')
me_cube_023.from_pydata([(-1.0, -1.0, -1.0), (-1.0, -1.0, 1.0), (-1.0, 1.0, -1.0), (-1.0, 1.0, 1.0), (1.0, -1.0, -1.0), (1.0, -1.0, 1.0), (1.0, 1.0, -1.0), (1.0, 1.0, 1.0)], [], [(0, 1, 3, 2), (2, 3, 7, 6), (6, 7, 5, 4), (4, 5, 1, 0), (2, 6, 4, 0), (7, 3, 1, 5)])
_uv = me_cube_023.uv_layers.new(name='UVMap')
_uv.uv.foreach_set('vector', [0.375, 0.0, 0.625, 0.0, 0.625, 0.25, 0.375, 0.25, 0.375, 0.25, 0.625, 0.25, 0.625, 0.5, 0.375, 0.5, 0.375, 0.5, 0.625, 0.5, 0.625, 0.75, 0.375, 0.75, 0.375, 0.75, 0.625, 0.75, 0.625, 1.0, 0.375, 1.0, 0.125, 0.5, 0.375, 0.5, 0.375, 0.75, 0.125, 0.75, 0.625, 0.5, 0.875, 0.5, 0.875, 0.75, 0.625, 0.75])
me_cube_023.materials.append(mat_material_013)
me_cube_023.update()
me_cube_024 = bpy.data.meshes.new('Cube.024')
me_cube_024.from_pydata([(-1.0, -1.0, -1.0), (-1.0, -1.0, 1.0), (-1.0, 1.0, -1.0), (-1.0, 1.0, 1.0), (1.0, -1.0, -1.0), (1.0, -1.0, 1.0), (1.0, 1.0, -1.0), (1.0, 1.0, 1.0)], [], [(0, 1, 3, 2), (2, 3, 7, 6), (6, 7, 5, 4), (4, 5, 1, 0), (2, 6, 4, 0), (7, 3, 1, 5)])
_uv = me_cube_024.uv_layers.new(name='UVMap')
_uv.uv.foreach_set('vector', [0.375, 0.0, 0.625, 0.0, 0.625, 0.25, 0.375, 0.25, 0.375, 0.25, 0.625, 0.25, 0.625, 0.5, 0.375, 0.5, 0.375, 0.5, 0.625, 0.5, 0.625, 0.75, 0.375, 0.75, 0.375, 0.75, 0.625, 0.75, 0.625, 1.0, 0.375, 1.0, 0.125, 0.5, 0.375, 0.5, 0.375, 0.75, 0.125, 0.75, 0.625, 0.5, 0.875, 0.5, 0.875, 0.75, 0.625, 0.75])
me_cube_024.update()
me_cube_025 = bpy.data.meshes.new('Cube.025')
me_cube_025.from_pydata([(-1.0, -1.0, -1.0), (-1.0, -1.0, 1.0), (-1.0, 1.0, -1.0), (-1.0, 1.0, 1.0), (1.0, -1.0, -1.0), (1.0, -1.0, 1.0), (1.0, 1.0, -1.0), (1.0, 1.0, 1.0)], [], [(0, 1, 3, 2), (2, 3, 7, 6), (6, 7, 5, 4), (4, 5, 1, 0), (2, 6, 4, 0), (7, 3, 1, 5)])
_uv = me_cube_025.uv_layers.new(name='UVMap')
_uv.uv.foreach_set('vector', [0.375, 0.0, 0.625, 0.0, 0.625, 0.25, 0.375, 0.25, 0.375, 0.25, 0.625, 0.25, 0.625, 0.5, 0.375, 0.5, 0.375, 0.5, 0.625, 0.5, 0.625, 0.75, 0.375, 0.75, 0.375, 0.75, 0.625, 0.75, 0.625, 1.0, 0.375, 1.0, 0.125, 0.5, 0.375, 0.5, 0.375, 0.75, 0.125, 0.75, 0.625, 0.5, 0.875, 0.5, 0.875, 0.75, 0.625, 0.75])
me_cube_025.materials.append(mat_material_007)
me_cube_025.update()
me_cube_026 = bpy.data.meshes.new('Cube.026')
me_cube_026.from_pydata([(-1.0, -1.0, -1.0), (-1.0, -1.0, 1.0), (-1.0, 1.0, -1.0), (-1.0, 1.0, 1.0), (1.0, -1.0, -1.0), (1.0, -1.0, 1.0), (1.0, 1.0, -1.0), (1.0, 1.0, 1.0)], [], [(0, 1, 3, 2), (2, 3, 7, 6), (6, 7, 5, 4), (4, 5, 1, 0), (2, 6, 4, 0), (7, 3, 1, 5)])
_uv = me_cube_026.uv_layers.new(name='UVMap')
_uv.uv.foreach_set('vector', [0.375, 0.0, 0.625, 0.0, 0.625, 0.25, 0.375, 0.25, 0.375, 0.25, 0.625, 0.25, 0.625, 0.5, 0.375, 0.5, 0.375, 0.5, 0.625, 0.5, 0.625, 0.75, 0.375, 0.75, 0.375, 0.75, 0.625, 0.75, 0.625, 1.0, 0.375, 1.0, 0.125, 0.5, 0.375, 0.5, 0.375, 0.75, 0.125, 0.75, 0.625, 0.5, 0.875, 0.5, 0.875, 0.75, 0.625, 0.75])
me_cube_026.update()
me_cube_027 = bpy.data.meshes.new('Cube.027')
me_cube_027.from_pydata([(-1.0, -1.0, -1.0), (-1.0, -1.0, 1.0), (-1.0, 1.0, -1.0), (-1.0, 1.0, 1.0), (1.0, -1.0, -1.0), (1.0, -1.0, 1.0), (1.0, 1.0, -1.0), (1.0, 1.0, 1.0)], [], [(0, 1, 3, 2), (2, 3, 7, 6), (6, 7, 5, 4), (4, 5, 1, 0), (2, 6, 4, 0), (7, 3, 1, 5)])
_uv = me_cube_027.uv_layers.new(name='UVMap')
_uv.uv.foreach_set('vector', [0.375, 0.0, 0.625, 0.0, 0.625, 0.25, 0.375, 0.25, 0.375, 0.25, 0.625, 0.25, 0.625, 0.5, 0.375, 0.5, 0.375, 0.5, 0.625, 0.5, 0.625, 0.75, 0.375, 0.75, 0.375, 0.75, 0.625, 0.75, 0.625, 1.0, 0.375, 1.0, 0.125, 0.5, 0.375, 0.5, 0.375, 0.75, 0.125, 0.75, 0.625, 0.5, 0.875, 0.5, 0.875, 0.75, 0.625, 0.75])
me_cube_027.update()
me_cube_028 = bpy.data.meshes.new('Cube.028')
me_cube_028.from_pydata([(-1.0, -1.0, -1.0), (-1.0, -1.0, 1.0), (-1.0, 1.0, -1.0), (-1.0, 1.0, 1.0), (1.0, -1.0, -1.0), (1.0, -1.0, 1.0), (1.0, 1.0, -1.0), (1.0, 1.0, 1.0)], [], [(0, 1, 3, 2), (2, 3, 7, 6), (6, 7, 5, 4), (4, 5, 1, 0), (2, 6, 4, 0), (7, 3, 1, 5)])
_uv = me_cube_028.uv_layers.new(name='UVMap')
_uv.uv.foreach_set('vector', [0.375, 0.0, 0.625, 0.0, 0.625, 0.25, 0.375, 0.25, 0.375, 0.25, 0.625, 0.25, 0.625, 0.5, 0.375, 0.5, 0.375, 0.5, 0.625, 0.5, 0.625, 0.75, 0.375, 0.75, 0.375, 0.75, 0.625, 0.75, 0.625, 1.0, 0.375, 1.0, 0.125, 0.5, 0.375, 0.5, 0.375, 0.75, 0.125, 0.75, 0.625, 0.5, 0.875, 0.5, 0.875, 0.75, 0.625, 0.75])
me_cube_028.materials.append(mat_material_010)
me_cube_028.update()
me_cube_029 = bpy.data.meshes.new('Cube.029')
me_cube_029.from_pydata([(-1.0, -1.0, -1.0), (-1.0, -1.0, 1.0), (-1.0, 1.0, -1.0), (-1.0, 1.0, 1.0), (1.0, -1.0, -1.0), (1.0, -1.0, 1.0), (1.0, 1.0, -1.0), (1.0, 1.0, 1.0)], [], [(0, 1, 3, 2), (2, 3, 7, 6), (6, 7, 5, 4), (4, 5, 1, 0), (2, 6, 4, 0), (7, 3, 1, 5)])
_uv = me_cube_029.uv_layers.new(name='UVMap')
_uv.uv.foreach_set('vector', [0.375, 0.0, 0.625, 0.0, 0.625, 0.25, 0.375, 0.25, 0.375, 0.25, 0.625, 0.25, 0.625, 0.5, 0.375, 0.5, 0.375, 0.5, 0.625, 0.5, 0.625, 0.75, 0.375, 0.75, 0.375, 0.75, 0.625, 0.75, 0.625, 1.0, 0.375, 1.0, 0.125, 0.5, 0.375, 0.5, 0.375, 0.75, 0.125, 0.75, 0.625, 0.5, 0.875, 0.5, 0.875, 0.75, 0.625, 0.75])
me_cube_029.materials.append(mat_material_011)
me_cube_029.update()
me_cube_030 = bpy.data.meshes.new('Cube.030')
me_cube_030.from_pydata([(-1.0, -1.0, -1.0), (-1.0, -1.0, 1.0), (-1.0, 1.0, -1.0), (-1.0, 1.0, 1.0), (1.0, -1.0, -1.0), (1.0, -1.0, 1.0), (1.0, 1.0, -1.0), (1.0, 1.0, 1.0)], [], [(0, 1, 3, 2), (2, 3, 7, 6), (6, 7, 5, 4), (4, 5, 1, 0), (2, 6, 4, 0), (7, 3, 1, 5)])
_uv = me_cube_030.uv_layers.new(name='UVMap')
_uv.uv.foreach_set('vector', [0.375, 0.0, 0.625, 0.0, 0.625, 0.25, 0.375, 0.25, 0.375, 0.25, 0.625, 0.25, 0.625, 0.5, 0.375, 0.5, 0.375, 0.5, 0.625, 0.5, 0.625, 0.75, 0.375, 0.75, 0.375, 0.75, 0.625, 0.75, 0.625, 1.0, 0.375, 1.0, 0.125, 0.5, 0.375, 0.5, 0.375, 0.75, 0.125, 0.75, 0.625, 0.5, 0.875, 0.5, 0.875, 0.75, 0.625, 0.75])
me_cube_030.update()
me_cube_031 = bpy.data.meshes.new('Cube.031')
me_cube_031.from_pydata([(-1.0, -1.0, -1.0), (-1.0, -1.0, 1.0), (-1.0, 1.0, -1.0), (-1.0, 1.0, 1.0), (1.0, -1.0, -1.0), (1.0, -1.0, 1.0), (1.0, 1.0, -1.0), (1.0, 1.0, 1.0)], [], [(0, 1, 3, 2), (2, 3, 7, 6), (6, 7, 5, 4), (4, 5, 1, 0), (2, 6, 4, 0), (7, 3, 1, 5)])
_uv = me_cube_031.uv_layers.new(name='UVMap')
_uv.uv.foreach_set('vector', [0.375, 0.0, 0.625, 0.0, 0.625, 0.25, 0.375, 0.25, 0.375, 0.25, 0.625, 0.25, 0.625, 0.5, 0.375, 0.5, 0.375, 0.5, 0.625, 0.5, 0.625, 0.75, 0.375, 0.75, 0.375, 0.75, 0.625, 0.75, 0.625, 1.0, 0.375, 1.0, 0.125, 0.5, 0.375, 0.5, 0.375, 0.75, 0.125, 0.75, 0.625, 0.5, 0.875, 0.5, 0.875, 0.75, 0.625, 0.75])
me_cube_031.materials.append(mat_material_003)
me_cube_031.update()
me_cube_032 = bpy.data.meshes.new('Cube.032')
me_cube_032.from_pydata([(-1.0, -1.0, -1.0), (-1.0, -1.0, 1.0), (-1.0, 1.0, -1.0), (-1.0, 1.0, 1.0), (1.0, -1.0, -1.0), (1.0, -1.0, 1.0), (1.0, 1.0, -1.0), (1.0, 1.0, 1.0)], [], [(0, 1, 3, 2), (2, 3, 7, 6), (6, 7, 5, 4), (4, 5, 1, 0), (2, 6, 4, 0), (7, 3, 1, 5)])
_uv = me_cube_032.uv_layers.new(name='UVMap')
_uv.uv.foreach_set('vector', [0.375, 0.0, 0.625, 0.0, 0.625, 0.25, 0.375, 0.25, 0.375, 0.25, 0.625, 0.25, 0.625, 0.5, 0.375, 0.5, 0.375, 0.5, 0.625, 0.5, 0.625, 0.75, 0.375, 0.75, 0.375, 0.75, 0.625, 0.75, 0.625, 1.0, 0.375, 1.0, 0.125, 0.5, 0.375, 0.5, 0.375, 0.75, 0.125, 0.75, 0.625, 0.5, 0.875, 0.5, 0.875, 0.75, 0.625, 0.75])
me_cube_032.update()
me_cube_033 = bpy.data.meshes.new('Cube.033')
me_cube_033.from_pydata([(-1.0, -1.0, -1.0), (-1.0, -1.0, 1.0), (-1.0, 1.0, -1.0), (-1.0, 1.0, 1.0), (1.0, -1.0, -1.0), (1.0, -1.0, 1.0), (1.0, 1.0, -1.0), (1.0, 1.0, 1.0)], [], [(0, 1, 3, 2), (2, 3, 7, 6), (6, 7, 5, 4), (4, 5, 1, 0), (2, 6, 4, 0), (7, 3, 1, 5)])
_uv = me_cube_033.uv_layers.new(name='UVMap')
_uv.uv.foreach_set('vector', [0.375, 0.0, 0.625, 0.0, 0.625, 0.25, 0.375, 0.25, 0.375, 0.25, 0.625, 0.25, 0.625, 0.5, 0.375, 0.5, 0.375, 0.5, 0.625, 0.5, 0.625, 0.75, 0.375, 0.75, 0.375, 0.75, 0.625, 0.75, 0.625, 1.0, 0.375, 1.0, 0.125, 0.5, 0.375, 0.5, 0.375, 0.75, 0.125, 0.75, 0.625, 0.5, 0.875, 0.5, 0.875, 0.75, 0.625, 0.75])
me_cube_033.update()
me_cube_034 = bpy.data.meshes.new('Cube.034')
me_cube_034.from_pydata([(-1.0, -1.0, -1.0), (-1.0, -1.0, 1.0), (-1.0, 1.0, -1.0), (-1.0, 1.0, 1.0), (1.0, -1.0, -1.0), (1.0, -1.0, 1.0), (1.0, 1.0, -1.0), (1.0, 1.0, 1.0)], [], [(0, 1, 3, 2), (2, 3, 7, 6), (6, 7, 5, 4), (4, 5, 1, 0), (2, 6, 4, 0), (7, 3, 1, 5)])
_uv = me_cube_034.uv_layers.new(name='UVMap')
_uv.uv.foreach_set('vector', [0.375, 0.0, 0.625, 0.0, 0.625, 0.25, 0.375, 0.25, 0.375, 0.25, 0.625, 0.25, 0.625, 0.5, 0.375, 0.5, 0.375, 0.5, 0.625, 0.5, 0.625, 0.75, 0.375, 0.75, 0.375, 0.75, 0.625, 0.75, 0.625, 1.0, 0.375, 1.0, 0.125, 0.5, 0.375, 0.5, 0.375, 0.75, 0.125, 0.75, 0.625, 0.5, 0.875, 0.5, 0.875, 0.75, 0.625, 0.75])
me_cube_034.update()
me_cube_035 = bpy.data.meshes.new('Cube.035')
me_cube_035.from_pydata([(-1.0, -1.0, -1.0), (-1.0, -1.0, 1.0), (-1.0, 1.0, -1.0), (-1.0, 1.0, 1.0), (1.0, -1.0, -1.0), (1.0, -1.0, 1.0), (1.0, 1.0, -1.0), (1.0, 1.0, 1.0)], [], [(0, 1, 3, 2), (2, 3, 7, 6), (6, 7, 5, 4), (4, 5, 1, 0), (2, 6, 4, 0), (7, 3, 1, 5)])
_uv = me_cube_035.uv_layers.new(name='UVMap')
_uv.uv.foreach_set('vector', [0.375, 0.0, 0.625, 0.0, 0.625, 0.25, 0.375, 0.25, 0.375, 0.25, 0.625, 0.25, 0.625, 0.5, 0.375, 0.5, 0.375, 0.5, 0.625, 0.5, 0.625, 0.75, 0.375, 0.75, 0.375, 0.75, 0.625, 0.75, 0.625, 1.0, 0.375, 1.0, 0.125, 0.5, 0.375, 0.5, 0.375, 0.75, 0.125, 0.75, 0.625, 0.5, 0.875, 0.5, 0.875, 0.75, 0.625, 0.75])
me_cube_035.update()
me_cube_036 = bpy.data.meshes.new('Cube.036')
me_cube_036.from_pydata([(-1.0, -1.0, -1.0), (-1.0, -1.0, 1.0), (-1.0, 1.0, -1.0), (-1.0, 1.0, 1.0), (1.0, -1.0, -1.0), (1.0, -1.0, 1.0), (1.0, 1.0, -1.0), (1.0, 1.0, 1.0)], [], [(0, 1, 3, 2), (2, 3, 7, 6), (6, 7, 5, 4), (4, 5, 1, 0), (2, 6, 4, 0), (7, 3, 1, 5)])
_uv = me_cube_036.uv_layers.new(name='UVMap')
_uv.uv.foreach_set('vector', [0.375, 0.0, 0.625, 0.0, 0.625, 0.25, 0.375, 0.25, 0.375, 0.25, 0.625, 0.25, 0.625, 0.5, 0.375, 0.5, 0.375, 0.5, 0.625, 0.5, 0.625, 0.75, 0.375, 0.75, 0.375, 0.75, 0.625, 0.75, 0.625, 1.0, 0.375, 1.0, 0.125, 0.5, 0.375, 0.5, 0.375, 0.75, 0.125, 0.75, 0.625, 0.5, 0.875, 0.5, 0.875, 0.75, 0.625, 0.75])
me_cube_036.update()
me_cube_037 = bpy.data.meshes.new('Cube.037')
me_cube_037.from_pydata([(-1.0, -1.0, -1.0), (-1.0, -1.0, 1.0), (-1.0, 1.0, -1.0), (-1.0, 1.0, 1.0), (1.0, -1.0, -1.0), (1.0, -1.0, 1.0), (1.0, 1.0, -1.0), (1.0, 1.0, 1.0)], [], [(0, 1, 3, 2), (2, 3, 7, 6), (6, 7, 5, 4), (4, 5, 1, 0), (2, 6, 4, 0), (7, 3, 1, 5)])
_uv = me_cube_037.uv_layers.new(name='UVMap')
_uv.uv.foreach_set('vector', [0.375, 0.0, 0.625, 0.0, 0.625, 0.25, 0.375, 0.25, 0.375, 0.25, 0.625, 0.25, 0.625, 0.5, 0.375, 0.5, 0.375, 0.5, 0.625, 0.5, 0.625, 0.75, 0.375, 0.75, 0.375, 0.75, 0.625, 0.75, 0.625, 1.0, 0.375, 1.0, 0.125, 0.5, 0.375, 0.5, 0.375, 0.75, 0.125, 0.75, 0.625, 0.5, 0.875, 0.5, 0.875, 0.75, 0.625, 0.75])
me_cube_037.update()
me_cube_038 = bpy.data.meshes.new('Cube.038')
me_cube_038.from_pydata([(-1.0, -1.0, -1.0), (-1.0, -1.0, 1.0), (-1.0, 1.0, -1.0), (-1.0, 1.0, 1.0), (1.0, -1.0, -1.0), (1.0, -1.0, 1.0), (1.0, 1.0, -1.0), (1.0, 1.0, 1.0)], [], [(0, 1, 3, 2), (2, 3, 7, 6), (6, 7, 5, 4), (4, 5, 1, 0), (2, 6, 4, 0), (7, 3, 1, 5)])
_uv = me_cube_038.uv_layers.new(name='UVMap')
_uv.uv.foreach_set('vector', [0.375, 0.0, 0.625, 0.0, 0.625, 0.25, 0.375, 0.25, 0.375, 0.25, 0.625, 0.25, 0.625, 0.5, 0.375, 0.5, 0.375, 0.5, 0.625, 0.5, 0.625, 0.75, 0.375, 0.75, 0.375, 0.75, 0.625, 0.75, 0.625, 1.0, 0.375, 1.0, 0.125, 0.5, 0.375, 0.5, 0.375, 0.75, 0.125, 0.75, 0.625, 0.5, 0.875, 0.5, 0.875, 0.75, 0.625, 0.75])
me_cube_038.materials.append(mat_material_003)
me_cube_038.update()
me_cube_039 = bpy.data.meshes.new('Cube.039')
me_cube_039.from_pydata([(-1.0, -1.0, -1.0), (-1.0, -1.0, 1.0), (-1.0, 1.0, -1.0), (-1.0, 1.0, 1.0), (1.0, -1.0, -1.0), (1.0, -1.0, 1.0), (1.0, 1.0, -1.0), (1.0, 1.0, 1.0)], [], [(0, 1, 3, 2), (2, 3, 7, 6), (6, 7, 5, 4), (4, 5, 1, 0), (2, 6, 4, 0), (7, 3, 1, 5)])
_uv = me_cube_039.uv_layers.new(name='UVMap')
_uv.uv.foreach_set('vector', [0.375, 0.0, 0.625, 0.0, 0.625, 0.25, 0.375, 0.25, 0.375, 0.25, 0.625, 0.25, 0.625, 0.5, 0.375, 0.5, 0.375, 0.5, 0.625, 0.5, 0.625, 0.75, 0.375, 0.75, 0.375, 0.75, 0.625, 0.75, 0.625, 1.0, 0.375, 1.0, 0.125, 0.5, 0.375, 0.5, 0.375, 0.75, 0.125, 0.75, 0.625, 0.5, 0.875, 0.5, 0.875, 0.75, 0.625, 0.75])
me_cube_039.update()
me_cube_040 = bpy.data.meshes.new('Cube.040')
me_cube_040.from_pydata([(-1.0, -1.0, -1.0), (-1.0, -1.0, 1.0), (-1.0, 1.0, -1.0), (-1.0, 1.0, 1.0), (1.0, -1.0, -1.0), (1.0, -1.0, 1.0), (1.0, 1.0, -1.0), (1.0, 1.0, 1.0)], [], [(0, 1, 3, 2), (2, 3, 7, 6), (6, 7, 5, 4), (4, 5, 1, 0), (2, 6, 4, 0), (7, 3, 1, 5)])
_uv = me_cube_040.uv_layers.new(name='UVMap')
_uv.uv.foreach_set('vector', [0.375, 0.0, 0.625, 0.0, 0.625, 0.25, 0.375, 0.25, 0.375, 0.25, 0.625, 0.25, 0.625, 0.5, 0.375, 0.5, 0.375, 0.5, 0.625, 0.5, 0.625, 0.75, 0.375, 0.75, 0.375, 0.75, 0.625, 0.75, 0.625, 1.0, 0.375, 1.0, 0.125, 0.5, 0.375, 0.5, 0.375, 0.75, 0.125, 0.75, 0.625, 0.5, 0.875, 0.5, 0.875, 0.75, 0.625, 0.75])
me_cube_040.update()
me_cube_041 = bpy.data.meshes.new('Cube.041')
me_cube_041.from_pydata([(-1.0, -1.0, -1.0), (-1.0, -1.0, 1.0), (-1.0, 1.0, -1.0), (-1.0, 1.0, 1.0), (1.0, -1.0, -1.0), (1.0, -1.0, 1.0), (1.0, 1.0, -1.0), (1.0, 1.0, 1.0)], [], [(0, 1, 3, 2), (2, 3, 7, 6), (6, 7, 5, 4), (4, 5, 1, 0), (2, 6, 4, 0), (7, 3, 1, 5)])
_uv = me_cube_041.uv_layers.new(name='UVMap')
_uv.uv.foreach_set('vector', [0.375, 0.0, 0.625, 0.0, 0.625, 0.25, 0.375, 0.25, 0.375, 0.25, 0.625, 0.25, 0.625, 0.5, 0.375, 0.5, 0.375, 0.5, 0.625, 0.5, 0.625, 0.75, 0.375, 0.75, 0.375, 0.75, 0.625, 0.75, 0.625, 1.0, 0.375, 1.0, 0.125, 0.5, 0.375, 0.5, 0.375, 0.75, 0.125, 0.75, 0.625, 0.5, 0.875, 0.5, 0.875, 0.75, 0.625, 0.75])
me_cube_041.materials.append(mat_material_002)
me_cube_041.update()
me_cube_042 = bpy.data.meshes.new('Cube.042')
me_cube_042.from_pydata([(-1.0, -1.0, -1.0), (-1.0, -1.0, 1.0), (-1.0, 1.0, -1.0), (-1.0, 1.0, 1.0), (1.0, -1.0, -1.0), (1.0, -1.0, 1.0), (1.0, 1.0, -1.0), (1.0, 1.0, 1.0)], [], [(0, 1, 3, 2), (2, 3, 7, 6), (6, 7, 5, 4), (4, 5, 1, 0), (2, 6, 4, 0), (7, 3, 1, 5)])
_uv = me_cube_042.uv_layers.new(name='UVMap')
_uv.uv.foreach_set('vector', [0.375, 0.0, 0.625, 0.0, 0.625, 0.25, 0.375, 0.25, 0.375, 0.25, 0.625, 0.25, 0.625, 0.5, 0.375, 0.5, 0.375, 0.5, 0.625, 0.5, 0.625, 0.75, 0.375, 0.75, 0.375, 0.75, 0.625, 0.75, 0.625, 1.0, 0.375, 1.0, 0.125, 0.5, 0.375, 0.5, 0.375, 0.75, 0.125, 0.75, 0.625, 0.5, 0.875, 0.5, 0.875, 0.75, 0.625, 0.75])
me_cube_042.update()
me_cube_043 = bpy.data.meshes.new('Cube.043')
me_cube_043.from_pydata([(-1.0, -1.0, -1.0), (-1.0, -1.0, 1.0), (-1.0, 1.0, -1.0), (-1.0, 1.0, 1.0), (1.0, -1.0, -1.0), (1.0, -1.0, 1.0), (1.0, 1.0, -1.0), (1.0, 1.0, 1.0)], [], [(0, 1, 3, 2), (2, 3, 7, 6), (6, 7, 5, 4), (4, 5, 1, 0), (2, 6, 4, 0), (7, 3, 1, 5)])
_uv = me_cube_043.uv_layers.new(name='UVMap')
_uv.uv.foreach_set('vector', [0.375, 0.0, 0.625, 0.0, 0.625, 0.25, 0.375, 0.25, 0.375, 0.25, 0.625, 0.25, 0.625, 0.5, 0.375, 0.5, 0.375, 0.5, 0.625, 0.5, 0.625, 0.75, 0.375, 0.75, 0.375, 0.75, 0.625, 0.75, 0.625, 1.0, 0.375, 1.0, 0.125, 0.5, 0.375, 0.5, 0.375, 0.75, 0.125, 0.75, 0.625, 0.5, 0.875, 0.5, 0.875, 0.75, 0.625, 0.75])
me_cube_043.update()
me_cube_044 = bpy.data.meshes.new('Cube.044')
me_cube_044.from_pydata([(-1.0, -1.0, -1.0), (-1.0, -1.0, 1.0), (-1.0, 1.0, -1.0), (-1.0, 1.0, 1.0), (1.0, -1.0, -1.0), (1.0, -1.0, 1.0), (1.0, 1.0, -1.0), (1.0, 1.0, 1.0)], [], [(0, 1, 3, 2), (2, 3, 7, 6), (6, 7, 5, 4), (4, 5, 1, 0), (2, 6, 4, 0), (7, 3, 1, 5)])
_uv = me_cube_044.uv_layers.new(name='UVMap')
_uv.uv.foreach_set('vector', [0.375, 0.0, 0.625, 0.0, 0.625, 0.25, 0.375, 0.25, 0.375, 0.25, 0.625, 0.25, 0.625, 0.5, 0.375, 0.5, 0.375, 0.5, 0.625, 0.5, 0.625, 0.75, 0.375, 0.75, 0.375, 0.75, 0.625, 0.75, 0.625, 1.0, 0.375, 1.0, 0.125, 0.5, 0.375, 0.5, 0.375, 0.75, 0.125, 0.75, 0.625, 0.5, 0.875, 0.5, 0.875, 0.75, 0.625, 0.75])
me_cube_044.update()
me_cube_045 = bpy.data.meshes.new('Cube.045')
me_cube_045.from_pydata([(-1.0, -1.0, -1.0), (-1.0, -1.0, 1.0), (-1.0, 1.0, -1.0), (-1.0, 1.0, 1.0), (1.0, -1.0, -1.0), (1.0, -1.0, 1.0), (1.0, 1.0, -1.0), (1.0, 1.0, 1.0)], [], [(0, 1, 3, 2), (2, 3, 7, 6), (6, 7, 5, 4), (4, 5, 1, 0), (2, 6, 4, 0), (7, 3, 1, 5)])
_uv = me_cube_045.uv_layers.new(name='UVMap')
_uv.uv.foreach_set('vector', [0.375, 0.0, 0.625, 0.0, 0.625, 0.25, 0.375, 0.25, 0.375, 0.25, 0.625, 0.25, 0.625, 0.5, 0.375, 0.5, 0.375, 0.5, 0.625, 0.5, 0.625, 0.75, 0.375, 0.75, 0.375, 0.75, 0.625, 0.75, 0.625, 1.0, 0.375, 1.0, 0.125, 0.5, 0.375, 0.5, 0.375, 0.75, 0.125, 0.75, 0.625, 0.5, 0.875, 0.5, 0.875, 0.75, 0.625, 0.75])
me_cube_045.materials.append(mat_material_003)
me_cube_045.update()
me_cube_046 = bpy.data.meshes.new('Cube.046')
me_cube_046.from_pydata([(-1.0, -1.0, -1.0), (-1.0, -1.0, 1.0), (-1.0, 1.0, -1.0), (-1.0, 1.0, 1.0), (1.0, -1.0, -1.0), (1.0, -1.0, 1.0), (1.0, 1.0, -1.0), (1.0, 1.0, 1.0)], [], [(0, 1, 3, 2), (2, 3, 7, 6), (6, 7, 5, 4), (4, 5, 1, 0), (2, 6, 4, 0), (7, 3, 1, 5)])
_uv = me_cube_046.uv_layers.new(name='UVMap')
_uv.uv.foreach_set('vector', [0.375, 0.0, 0.625, 0.0, 0.625, 0.25, 0.375, 0.25, 0.375, 0.25, 0.625, 0.25, 0.625, 0.5, 0.375, 0.5, 0.375, 0.5, 0.625, 0.5, 0.625, 0.75, 0.375, 0.75, 0.375, 0.75, 0.625, 0.75, 0.625, 1.0, 0.375, 1.0, 0.125, 0.5, 0.375, 0.5, 0.375, 0.75, 0.125, 0.75, 0.625, 0.5, 0.875, 0.5, 0.875, 0.75, 0.625, 0.75])
me_cube_046.update()
me_cube_047 = bpy.data.meshes.new('Cube.047')
me_cube_047.from_pydata([(-1.0, -1.0, -1.0), (-1.0, -1.0, 1.0), (-1.0, 1.0, -1.0), (-1.0, 1.0, 1.0), (1.0, -1.0, -1.0), (1.0, -1.0, 1.0), (1.0, 1.0, -1.0), (1.0, 1.0, 1.0)], [], [(0, 1, 3, 2), (2, 3, 7, 6), (6, 7, 5, 4), (4, 5, 1, 0), (2, 6, 4, 0), (7, 3, 1, 5)])
_uv = me_cube_047.uv_layers.new(name='UVMap')
_uv.uv.foreach_set('vector', [0.375, 0.0, 0.625, 0.0, 0.625, 0.25, 0.375, 0.25, 0.375, 0.25, 0.625, 0.25, 0.625, 0.5, 0.375, 0.5, 0.375, 0.5, 0.625, 0.5, 0.625, 0.75, 0.375, 0.75, 0.375, 0.75, 0.625, 0.75, 0.625, 1.0, 0.375, 1.0, 0.125, 0.5, 0.375, 0.5, 0.375, 0.75, 0.125, 0.75, 0.625, 0.5, 0.875, 0.5, 0.875, 0.75, 0.625, 0.75])
me_cube_047.materials.append(mat_material_011)
me_cube_047.update()
me_cube_048 = bpy.data.meshes.new('Cube.048')
me_cube_048.from_pydata([(-1.0, -1.0, -1.0), (-1.0, -1.0, 1.0), (-1.0, 1.0, -1.0), (-1.0, 1.0, 1.0), (1.0, -1.0, -1.0), (1.0, -1.0, 1.0), (1.0, 1.0, -1.0), (1.0, 1.0, 1.0)], [], [(0, 1, 3, 2), (2, 3, 7, 6), (6, 7, 5, 4), (4, 5, 1, 0), (2, 6, 4, 0), (7, 3, 1, 5)])
_uv = me_cube_048.uv_layers.new(name='UVMap')
_uv.uv.foreach_set('vector', [0.375, 0.0, 0.625, 0.0, 0.625, 0.25, 0.375, 0.25, 0.375, 0.25, 0.625, 0.25, 0.625, 0.5, 0.375, 0.5, 0.375, 0.5, 0.625, 0.5, 0.625, 0.75, 0.375, 0.75, 0.375, 0.75, 0.625, 0.75, 0.625, 1.0, 0.375, 1.0, 0.125, 0.5, 0.375, 0.5, 0.375, 0.75, 0.125, 0.75, 0.625, 0.5, 0.875, 0.5, 0.875, 0.75, 0.625, 0.75])
me_cube_048.materials.append(mat_material_011)
me_cube_048.update()
me_cube_049 = bpy.data.meshes.new('Cube.049')
me_cube_049.from_pydata([(-1.0, -1.0, -1.0), (-1.0, -1.0, 1.0), (-1.0, 1.0, -1.0), (-1.0, 1.0, 1.0), (1.0, -1.0, -1.0), (1.0, -1.0, 1.0), (1.0, 1.0, -1.0), (1.0, 1.0, 1.0)], [], [(0, 1, 3, 2), (2, 3, 7, 6), (6, 7, 5, 4), (4, 5, 1, 0), (2, 6, 4, 0), (7, 3, 1, 5)])
_uv = me_cube_049.uv_layers.new(name='UVMap')
_uv.uv.foreach_set('vector', [0.375, 0.0, 0.625, 0.0, 0.625, 0.25, 0.375, 0.25, 0.375, 0.25, 0.625, 0.25, 0.625, 0.5, 0.375, 0.5, 0.375, 0.5, 0.625, 0.5, 0.625, 0.75, 0.375, 0.75, 0.375, 0.75, 0.625, 0.75, 0.625, 1.0, 0.375, 1.0, 0.125, 0.5, 0.375, 0.5, 0.375, 0.75, 0.125, 0.75, 0.625, 0.5, 0.875, 0.5, 0.875, 0.75, 0.625, 0.75])
me_cube_049.materials.append(mat_material_011)
me_cube_049.update()
me_cube_052 = bpy.data.meshes.new('Cube.052')
me_cube_052.from_pydata([(-1.0, -1.0, -1.0), (-1.0, -1.0, 1.0), (-1.0, 1.0, -1.0), (-1.0, 1.0, 1.0), (1.0, -1.0, -1.0), (1.0, -1.0, 1.0), (1.0, 1.0, -1.0), (1.0, 1.0, 1.0)], [], [(0, 1, 3, 2), (2, 3, 7, 6), (6, 7, 5, 4), (4, 5, 1, 0), (2, 6, 4, 0), (7, 3, 1, 5)])
_uv = me_cube_052.uv_layers.new(name='UVMap')
_uv.uv.foreach_set('vector', [0.375, 0.0, 0.625, 0.0, 0.625, 0.25, 0.375, 0.25, 0.375, 0.25, 0.625, 0.25, 0.625, 0.5, 0.375, 0.5, 0.375, 0.5, 0.625, 0.5, 0.625, 0.75, 0.375, 0.75, 0.375, 0.75, 0.625, 0.75, 0.625, 1.0, 0.375, 1.0, 0.125, 0.5, 0.375, 0.5, 0.375, 0.75, 0.125, 0.75, 0.625, 0.5, 0.875, 0.5, 0.875, 0.75, 0.625, 0.75])
me_cube_052.materials.append(mat_material_011)
me_cube_052.update()

# ---- objects
ob_cube = bpy.data.objects.new('Cube', me_cube_002)
ob_cube_001 = bpy.data.objects.new('Cube.001', me_cube_003)
ob_cube_002 = bpy.data.objects.new('Cube.002', me_cube_004)
ob_cube_003 = bpy.data.objects.new('Cube.003', me_cube_005)
ob_cube_004 = bpy.data.objects.new('Cube.004', me_cube_006)
ob_cube_005 = bpy.data.objects.new('Cube.005', me_cube_007)
ob_cube_006 = bpy.data.objects.new('Cube.006', me_cube_001)
ob_cube_007 = bpy.data.objects.new('Cube.007', me_cube_008)
ob_cube_008 = bpy.data.objects.new('Cube.008', me_cube_009)
ob_cube_009 = bpy.data.objects.new('Cube.009', me_cube_010)
ob_cube_010 = bpy.data.objects.new('Cube.010', me_cube_011)
ob_cube_011 = bpy.data.objects.new('Cube.011', me_cube_012)
ob_cube_012 = bpy.data.objects.new('Cube.012', me_cube_013)
ob_cube_013 = bpy.data.objects.new('Cube.013', me_cube_014)
ob_cube_014 = bpy.data.objects.new('Cube.014', me_cube_015)
ob_cube_015 = bpy.data.objects.new('Cube.015', me_cube_016)
ob_cube_016 = bpy.data.objects.new('Cube.016', me_cube_017)
ob_cube_017 = bpy.data.objects.new('Cube.017', me_cube_018)
ob_cube_018 = bpy.data.objects.new('Cube.018', me_cube_019)
ob_cube_019 = bpy.data.objects.new('Cube.019', me_cube_020)
ob_cube_020 = bpy.data.objects.new('Cube.020', me_cube_021)
ob_cube_021 = bpy.data.objects.new('Cube.021', me_cube_022)
ob_cube_022 = bpy.data.objects.new('Cube.022', me_cube_023)
ob_cube_023 = bpy.data.objects.new('Cube.023', me_cube_024)
ob_cube_024 = bpy.data.objects.new('Cube.024', me_cube_025)
ob_cube_025 = bpy.data.objects.new('Cube.025', me_cube_026)
ob_cube_026 = bpy.data.objects.new('Cube.026', me_cube_027)
ob_cube_027 = bpy.data.objects.new('Cube.027', me_cube_028)
ob_cube_028 = bpy.data.objects.new('Cube.028', me_cube_029)
ob_cube_029 = bpy.data.objects.new('Cube.029', me_cube_030)
ob_cube_030 = bpy.data.objects.new('Cube.030', me_cube_031)
ob_cube_031 = bpy.data.objects.new('Cube.031', me_cube_032)
ob_cube_032 = bpy.data.objects.new('Cube.032', me_cube_033)
ob_cube_033 = bpy.data.objects.new('Cube.033', me_cube_034)
ob_cube_034 = bpy.data.objects.new('Cube.034', me_cube_035)
ob_cube_035 = bpy.data.objects.new('Cube.035', me_cube_036)
ob_cube_036 = bpy.data.objects.new('Cube.036', me_cube_037)
ob_cube_037 = bpy.data.objects.new('Cube.037', me_cube_038)
ob_cube_038 = bpy.data.objects.new('Cube.038', me_cube_039)
ob_cube_039 = bpy.data.objects.new('Cube.039', me_cube_040)
ob_cube_040 = bpy.data.objects.new('Cube.040', me_cube_041)
ob_cube_041 = bpy.data.objects.new('Cube.041', me_cube_042)
ob_cube_042 = bpy.data.objects.new('Cube.042', me_cube_043)
ob_cube_043 = bpy.data.objects.new('Cube.043', me_cube_044)
ob_cube_044 = bpy.data.objects.new('Cube.044', me_cube_045)
ob_cube_045 = bpy.data.objects.new('Cube.045', me_cube_046)
ob_cube_046 = bpy.data.objects.new('Cube.046', me_cube_047)
ob_cube_047 = bpy.data.objects.new('Cube.047', me_cube_048)
ob_cube_048 = bpy.data.objects.new('Cube.048', me_cube_049)
ob_cube_049 = bpy.data.objects.new('Cube.049', me_cube_052)

# ---- transforms, parenting, visibility, modifiers, constraints
ob_cube.location = (71.68, 0.0, 1.002)
ob_cube_001.location = (-28.22, 0.0, 0.9971)
ob_cube_001.scale = (0.4885, 1.0, 1.0)
ob_cube_002.location = (55.76, 0.0, 0.9971)
ob_cube_003.location = (0.0, 0.0, 1.55)
ob_cube_003.scale = (1.0, 1.0, 1.568)
ob_cube_004.location = (59.93, 0.0, 1.798)
ob_cube_004.scale = (1.0, 1.0, 2.0)
ob_cube_005.location = (75.31, -3.494e-08, 7.259)
ob_cube_005.rotation_euler = (0.0, -0.9733, 0.0)
ob_cube_005.scale = (1.0, 1.0, 2.0)
ob_cube_006.location = (4.782, -0.01111, -10.88)
ob_cube_006.scale = (40.11, 1.0, -10.87)
ob_cube_007.location = (-6.981, 0.0, 0.114)
ob_cube_007.scale = (1.048, 1.0, -0.09611)
ob_cube_008.location = (64.2, 6.511e-08, 5.774)
ob_cube_008.scale = (1.0, 1.0, 0.4452)
ob_cube_009.location = (69.01, -1.953e-07, 8.203)
ob_cube_009.scale = (1.0, 1.0, 0.4452)
ob_cube_010.location = (67.2, 2.257e-07, 0.1176)
ob_cube_010.rotation_euler = (-2.111e-07, 3.131, -1.125e-07)
ob_cube_010.scale = (1.0, 1.0, 1.352)
ob_cube_011.location = (18.46, 0.0, 0.114)
ob_cube_011.scale = (1.246, 1.0, -0.09611)
ob_cube_012.location = (37.88, 0.0, 2.0)
ob_cube_012.scale = (3.528, 1.0, 2.0)
ob_cube_013.location = (-23.27, 0.0, 0.9971)
ob_cube_014.location = (-16.94, -3.602e-09, 4.059)
ob_cube_014.rotation_euler = (-4.158e-07, -2.068, 2.474e-07)
ob_cube_014.scale = (-0.8829, 1.0, 1.516)
ob_cube_015.location = (-10.35, -2.602e-07, 3.95)
ob_cube_015.scale = (1.0, 1.0, 0.4452)
ob_cube_016.location = (-34.32, 2.161e-08, 0.8363)
ob_cube_016.scale = (-5.074, 1.0, 32.03)
ob_cube_017.location = (37.88, 2.0, 2.0)
ob_cube_017.scale = (850.9, 1.0, -30.75)
ob_cube_018.location = (12.56, 0.0, 0.114)
ob_cube_018.scale = (2.674, 1.0, -0.09611)
ob_cube_019.location = (-1.545, 2.696e-08, 0.8431)
ob_cube_019.rotation_euler = (-3.354e-07, -2.303, 1.496e-07)
ob_cube_019.scale = (1.308, 1.0, 1.968)
ob_cube_020.location = (-3.231, 2.696e-08, -0.6619)
ob_cube_020.rotation_euler = (-3.354e-07, -2.303, 1.496e-07)
ob_cube_020.scale = (1.308, 1.0, 1.968)
ob_cube_021.location = (89.02, -0.01111, -10.88)
ob_cube_021.scale = (40.11, 1.0, -10.87)
ob_cube_022.location = (46.99, 0.03, -10.36)
ob_cube_022.scale = (3.528, 1.0, 2.0)
ob_cube_023.location = (20.7, 0.0, 1.002)
ob_cube_024.location = (4.782, 0.0, 0.9971)
ob_cube_025.location = (8.95, 0.0, 1.798)
ob_cube_025.scale = (1.0, 1.0, 2.0)
ob_cube_026.location = (14.99, 0.0, 1.798)
ob_cube_026.rotation_euler = (0.0, -0.9733, 0.0)
ob_cube_026.scale = (1.0, 1.0, 2.0)
ob_cube_027.location = (25.35, 6.511e-08, 3.231)
ob_cube_027.scale = (1.0, 1.0, 0.4452)
ob_cube_028.location = (30.17, -1.953e-07, 5.169)
ob_cube_028.scale = (1.0, 1.0, 0.4452)
ob_cube_029.location = (16.22, 2.257e-07, 0.1176)
ob_cube_029.rotation_euler = (-2.111e-07, 3.131, -1.125e-07)
ob_cube_029.scale = (1.0, 1.0, 1.352)
ob_cube_030.location = (37.73, 2.0, 2.087)
ob_cube_030.scale = (850.9, 1.0, -30.75)
ob_cube_031.location = (77.29, -2.718e-08, 2.0)
ob_cube_031.scale = (1.0, 1.0, 2.0)
ob_cube_032.location = (77.29, -2.718e-08, 5.034)
ob_cube_032.scale = (1.0, 1.0, 2.0)
ob_cube_033.location = (84.69, 0.0, 5.092)
ob_cube_033.scale = (3.528, 1.0, 2.0)
ob_cube_034.location = (94.97, 0.0, 5.092)
ob_cube_034.scale = (3.528, 1.0, 2.0)
ob_cube_035.location = (105.3, 9.661e-09, 5.02)
ob_cube_035.scale = (3.528, 1.0, 2.0)
ob_cube_036.location = (115.6, 0.01471, 7.259)
ob_cube_036.rotation_euler = (5.032e-12, -0.9733, 3.148)
ob_cube_036.scale = (1.0, 1.0, 2.0)
ob_cube_037.location = (75.56, 2.0, 2.0)
ob_cube_037.scale = (850.9, 1.0, -30.75)
ob_cube_038.location = (113.6, 0.007541, 2.0)
ob_cube_038.rotation_euler = (-5.296e-12, 4.656e-10, 3.13)
ob_cube_038.scale = (1.0, 1.0, 2.0)
ob_cube_039.location = (113.6, 0.007541, 5.034)
ob_cube_039.rotation_euler = (-5.296e-12, 4.656e-10, 3.13)
ob_cube_039.scale = (1.0, 1.0, 2.0)
ob_cube_040.location = (95.48, 0.0, 0.114)
ob_cube_040.scale = (17.11, 1.0, -0.09611)
ob_cube_041.location = (130.1, -0.0532, 7.992)
ob_cube_041.rotation_euler = (0.007305, -2.554, 3.137)
ob_cube_041.scale = (1.0, 1.0, 2.0)
ob_cube_042.location = (124.9, -0.06037, 10.03)
ob_cube_042.rotation_euler = (8.556, -1.556, -5.415)
ob_cube_042.scale = (1.0, 1.0, 2.0)
ob_cube_043.location = (127.9, -0.06037, 10.0)
ob_cube_043.rotation_euler = (8.556, -1.556, -5.415)
ob_cube_043.scale = (1.0, 1.0, 2.0)
ob_cube_044.location = (37.18, 1.944, 1.254)
ob_cube_044.rotation_mode = 'XZY'
ob_cube_044.scale = (850.9, 1.0, -30.75)
ob_cube_045.location = (137.9, -0.06037, 12.52)
ob_cube_045.rotation_euler = (1.571, -4.37e-08, 1.571)
ob_cube_045.scale = (1.0, 1.0, 2.0)
ob_cube_046.location = (145.9, -1.953e-07, 13.12)
ob_cube_046.scale = (1.0, 1.0, 0.4452)
ob_cube_047.location = (155.6, 3.548e-07, 9.029)
ob_cube_047.scale = (1.0, 1.0, 0.4452)
ob_cube_048.location = (160.9, 3.548e-07, -0.6578)
ob_cube_048.scale = (1.0, 1.0, 0.4452)
ob_cube_049.location = (148.0, 3.548e-07, 5.196)
ob_cube_049.rotation_euler = (-0.5128, 5.851e-09, 4.712)
ob_cube_049.scale = (1.0, 7.653, 0.4452)

# ---- collection membership
col_collection.objects.link(ob_cube)
col_collection.objects.link(ob_cube_001)
col_collection.objects.link(ob_cube_002)
col_collection.objects.link(ob_cube_003)
col_collection.objects.link(ob_cube_004)
col_collection.objects.link(ob_cube_005)
col_collection.objects.link(ob_cube_006)
col_collection.objects.link(ob_cube_007)
col_collection.objects.link(ob_cube_008)
col_collection.objects.link(ob_cube_009)
col_collection.objects.link(ob_cube_010)
col_collection.objects.link(ob_cube_011)
col_collection.objects.link(ob_cube_012)
col_collection.objects.link(ob_cube_013)
col_collection.objects.link(ob_cube_014)
col_collection.objects.link(ob_cube_015)
col_collection.objects.link(ob_cube_016)
col_collection.objects.link(ob_cube_017)
col_collection.objects.link(ob_cube_018)
col_collection.objects.link(ob_cube_019)
col_collection.objects.link(ob_cube_020)
col_collection.objects.link(ob_cube_021)
col_collection.objects.link(ob_cube_022)
col_collection.objects.link(ob_cube_023)
col_collection.objects.link(ob_cube_024)
col_collection.objects.link(ob_cube_025)
col_collection.objects.link(ob_cube_026)
col_collection.objects.link(ob_cube_027)
col_collection.objects.link(ob_cube_028)
col_collection.objects.link(ob_cube_029)
col_collection.objects.link(ob_cube_030)
col_collection.objects.link(ob_cube_031)
col_collection.objects.link(ob_cube_032)
col_collection.objects.link(ob_cube_033)
col_collection.objects.link(ob_cube_034)
col_collection.objects.link(ob_cube_035)
col_collection.objects.link(ob_cube_036)
col_collection.objects.link(ob_cube_037)
col_collection.objects.link(ob_cube_038)
col_collection.objects.link(ob_cube_039)
col_collection.objects.link(ob_cube_040)
col_collection.objects.link(ob_cube_041)
col_collection.objects.link(ob_cube_042)
col_collection.objects.link(ob_cube_043)
col_collection.objects.link(ob_cube_044)
col_collection.objects.link(ob_cube_045)
col_collection.objects.link(ob_cube_046)
col_collection.objects.link(ob_cube_047)
col_collection.objects.link(ob_cube_048)
col_collection.objects.link(ob_cube_049)

# ---- scene / render settings (as saved in the file)
scene.frame_start = 1; scene.frame_end = 250; scene.frame_set(250)
scene.render.engine = 'BLENDER_EEVEE_NEXT'
bpy.context.view_layer.update()

# ---- added for rendering (the .blend has no active camera and no usable light): camera, sun
cam_auto = bpy.data.cameras.new('AutoCamera')
cam_auto.lens = 50.0
cam_auto.sensor_width = 36.0
cam_auto.clip_end = 28275.3
ob_auto_camera = bpy.data.objects.new('AutoCamera', cam_auto)
scene.collection.objects.link(ob_auto_camera)
ob_auto_camera.location = (1667.5, -1932.4, 1289.74)
ob_auto_camera.rotation_euler = (1.09748, -7.21219e-08, 0.694738)
scene.camera = ob_auto_camera
light_auto_sun = bpy.data.lights.new('AutoSun', 'SUN')
light_auto_sun.energy = 3.0
light_auto_sun.angle = 0.0523599
ob_auto_sun = bpy.data.objects.new('AutoSun', light_auto_sun)
scene.collection.objects.link(ob_auto_sun)
ob_auto_sun.rotation_euler = (0.872665, 0.174533, 0.523599)
bpy.context.view_layer.update()
